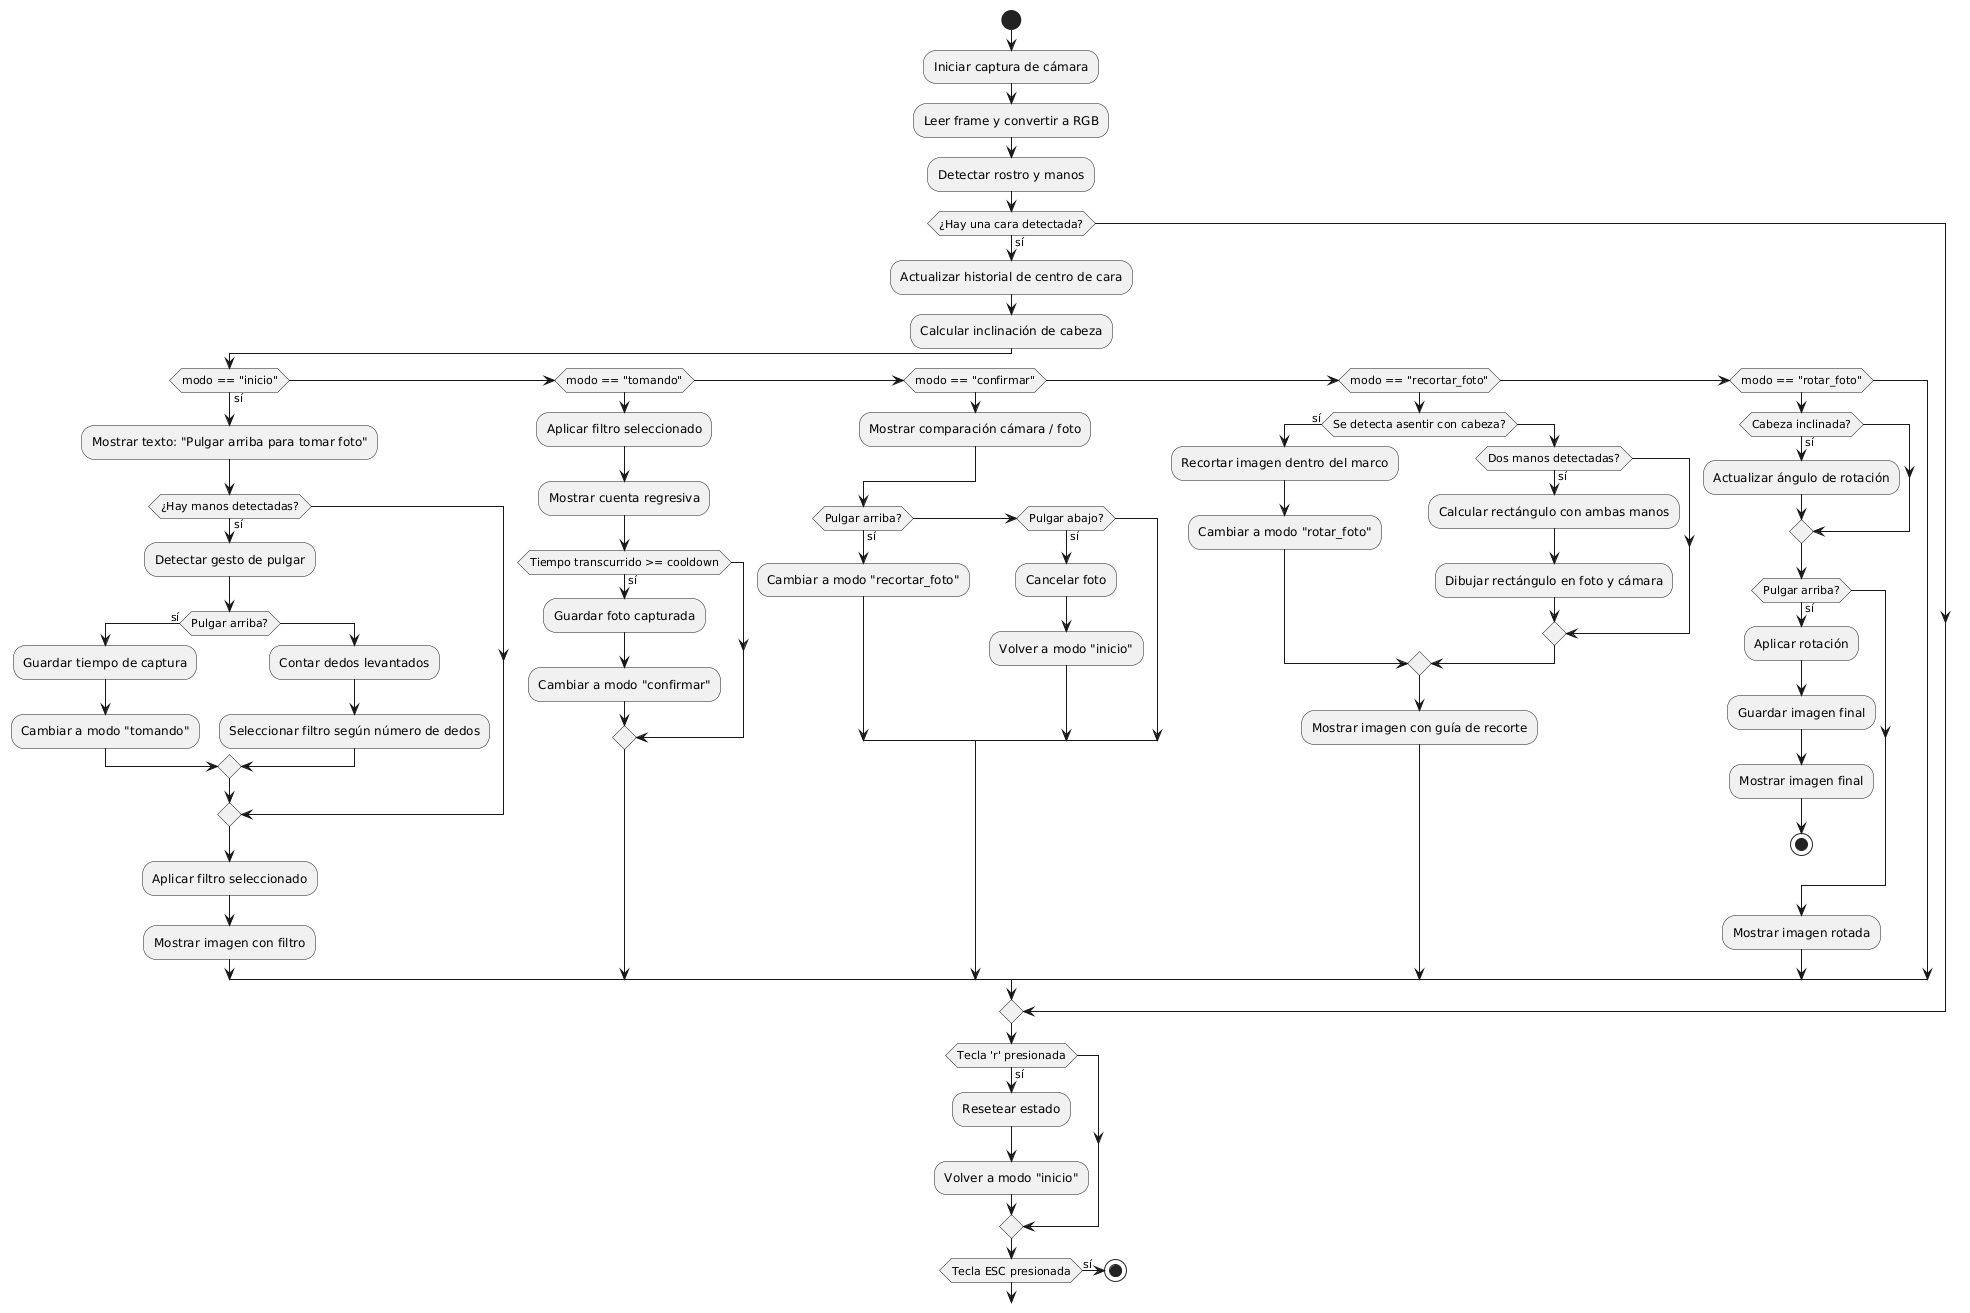

The diagram above was rendered by PlantUML. Its source (embedded in the PNG):
@startuml
start

:Iniciar captura de cámara;
:Leer frame y convertir a RGB;
:Detectar rostro y manos;

if (¿Hay una cara detectada?) then (sí)
    :Actualizar historial de centro de cara;
    :Calcular inclinación de cabeza;
    
    if (modo == "inicio") then (sí)
        :Mostrar texto: "Pulgar arriba para tomar foto";
        if (¿Hay manos detectadas?) then (sí)
            :Detectar gesto de pulgar;
            if (Pulgar arriba?) then (sí)
                :Guardar tiempo de captura;
                :Cambiar a modo "tomando";
            else
                :Contar dedos levantados;
                :Seleccionar filtro según número de dedos;
            endif
        endif
        :Aplicar filtro seleccionado;
        :Mostrar imagen con filtro;
    elseif (modo == "tomando")
        :Aplicar filtro seleccionado;
        :Mostrar cuenta regresiva;
        if (Tiempo transcurrido >= cooldown) then (sí)
            :Guardar foto capturada;
            :Cambiar a modo "confirmar";
        endif
    elseif (modo == "confirmar")
        :Mostrar comparación cámara / foto;
        if (Pulgar arriba?) then (sí)
            :Cambiar a modo "recortar_foto";
        elseif (Pulgar abajo?) then (sí)
            :Cancelar foto;
            :Volver a modo "inicio";
        endif
    elseif (modo == "recortar_foto")
        if (Se detecta asentir con cabeza?) then (sí)
            :Recortar imagen dentro del marco;
            :Cambiar a modo "rotar_foto";
        else
            if (Dos manos detectadas?) then (sí)
                :Calcular rectángulo con ambas manos;
                :Dibujar rectángulo en foto y cámara;
            endif
        endif
        :Mostrar imagen con guía de recorte;
    elseif (modo == "rotar_foto")
        if (Cabeza inclinada?) then (sí)
            :Actualizar ángulo de rotación;
        endif
        if (Pulgar arriba?) then (sí)
            :Aplicar rotación;
            :Guardar imagen final;
            :Mostrar imagen final;
            stop
        endif
        :Mostrar imagen rotada;
    endif
endif

if (Tecla 'r' presionada) then (sí)
    :Resetear estado;
    :Volver a modo "inicio";
endif

if (Tecla ESC presionada) then (sí)
    stop
endif
@enduml